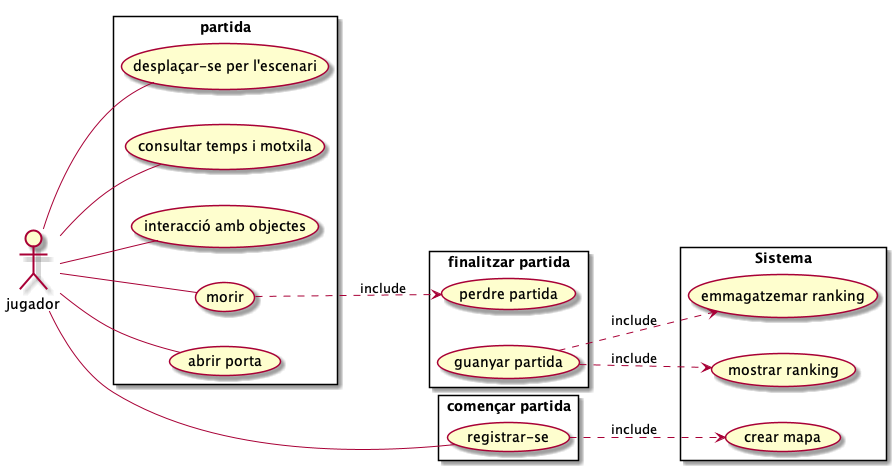

The diagram above was rendered by PlantUML. Its source (embedded in the PNG):
@startuml
left to right direction
skinparam packageStyle rectangle
actor jugador
rectangle partida {
  jugador --(desplaçar-se per l'escenari)
  jugador -- (consultar temps i motxila)
  jugador -- (interacció amb objectes)
  jugador --(morir)
  jugador -- (abrir porta)
}
rectangle "finalitzar partida"{
 (morir) ..> (perdre partida) : include
  (guanyar partida)
}
rectangle Sistema{
 (guanyar partida)..>(emmagatzemar ranking) : include
 (guanyar partida)..>(mostrar ranking) : include
(crear mapa)
}
rectangle "començar partida"{
jugador --(registrar-se)
(registrar-se)..>(crear mapa) : include
}
@enduml